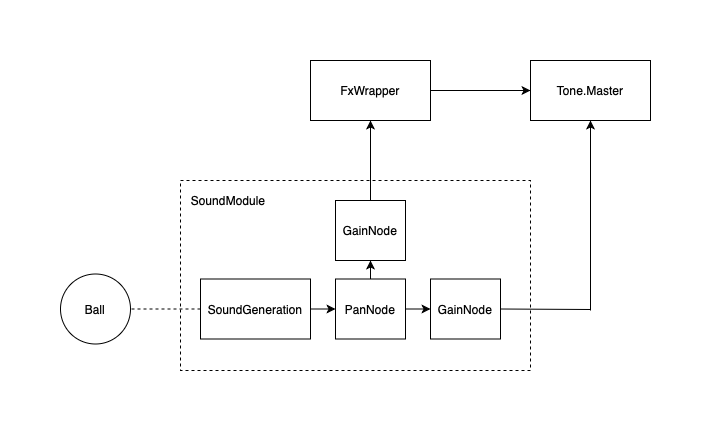

The diagram above was exported from draw.io. Its source (the exported page's mxGraphModel, read from the mxfile embedded in the PNG):
<mxGraphModel dx="655" dy="449" grid="1" gridSize="10" guides="1" tooltips="1" connect="1" arrows="1" fold="1" page="1" pageScale="1" pageWidth="1169" pageHeight="827" math="0" shadow="0">
  <root>
    <mxCell id="0" />
    <mxCell id="1" parent="0" />
    <mxCell id="xxxTvmzKNgEZC5AqSmKJ-15" value="" style="rounded=0;whiteSpace=wrap;html=1;fillColor=none;dashed=1;" vertex="1" parent="1">
      <mxGeometry x="170" y="280" width="350" height="190" as="geometry" />
    </mxCell>
    <mxCell id="xxxTvmzKNgEZC5AqSmKJ-1" value="GainNode" style="rounded=0;whiteSpace=wrap;html=1;" vertex="1" parent="1">
      <mxGeometry x="325" y="300" width="70" height="60" as="geometry" />
    </mxCell>
    <mxCell id="xxxTvmzKNgEZC5AqSmKJ-2" value="Ball" style="ellipse;whiteSpace=wrap;html=1;aspect=fixed;" vertex="1" parent="1">
      <mxGeometry x="50" y="373.5" width="70" height="70" as="geometry" />
    </mxCell>
    <mxCell id="xxxTvmzKNgEZC5AqSmKJ-3" value="FxWrapper" style="rounded=0;whiteSpace=wrap;html=1;" vertex="1" parent="1">
      <mxGeometry x="300" y="160" width="120" height="60" as="geometry" />
    </mxCell>
    <mxCell id="xxxTvmzKNgEZC5AqSmKJ-4" value="Tone.Master" style="rounded=0;whiteSpace=wrap;html=1;" vertex="1" parent="1">
      <mxGeometry x="520" y="160" width="120" height="60" as="geometry" />
    </mxCell>
    <mxCell id="xxxTvmzKNgEZC5AqSmKJ-6" value="" style="endArrow=classic;html=1;exitX=0.5;exitY=0;exitDx=0;exitDy=0;entryX=0.5;entryY=1;entryDx=0;entryDy=0;" edge="1" parent="1" source="xxxTvmzKNgEZC5AqSmKJ-1" target="xxxTvmzKNgEZC5AqSmKJ-3">
      <mxGeometry width="50" height="50" relative="1" as="geometry">
        <mxPoint x="100" y="330" as="sourcePoint" />
        <mxPoint x="150" y="280" as="targetPoint" />
      </mxGeometry>
    </mxCell>
    <mxCell id="xxxTvmzKNgEZC5AqSmKJ-11" value="" style="endArrow=none;dashed=1;html=1;entryX=1;entryY=0.5;entryDx=0;entryDy=0;exitX=0;exitY=0.5;exitDx=0;exitDy=0;" edge="1" parent="1" source="xxxTvmzKNgEZC5AqSmKJ-14" target="xxxTvmzKNgEZC5AqSmKJ-2">
      <mxGeometry width="50" height="50" relative="1" as="geometry">
        <mxPoint x="210" y="240" as="sourcePoint" />
        <mxPoint x="150" y="395" as="targetPoint" />
      </mxGeometry>
    </mxCell>
    <mxCell id="xxxTvmzKNgEZC5AqSmKJ-12" value="GainNode" style="rounded=0;whiteSpace=wrap;html=1;" vertex="1" parent="1">
      <mxGeometry x="420" y="378.5" width="70" height="60" as="geometry" />
    </mxCell>
    <mxCell id="xxxTvmzKNgEZC5AqSmKJ-13" value="PanNode" style="rounded=0;whiteSpace=wrap;html=1;" vertex="1" parent="1">
      <mxGeometry x="325" y="378.5" width="70" height="60" as="geometry" />
    </mxCell>
    <mxCell id="xxxTvmzKNgEZC5AqSmKJ-14" value="SoundGeneration" style="rounded=0;whiteSpace=wrap;html=1;" vertex="1" parent="1">
      <mxGeometry x="190" y="378.5" width="110" height="60" as="geometry" />
    </mxCell>
    <mxCell id="xxxTvmzKNgEZC5AqSmKJ-16" value="" style="endArrow=classic;html=1;exitX=1;exitY=0.5;exitDx=0;exitDy=0;entryX=0;entryY=0.5;entryDx=0;entryDy=0;" edge="1" parent="1" source="xxxTvmzKNgEZC5AqSmKJ-14" target="xxxTvmzKNgEZC5AqSmKJ-13">
      <mxGeometry width="50" height="50" relative="1" as="geometry">
        <mxPoint x="30" y="540" as="sourcePoint" />
        <mxPoint x="80" y="490" as="targetPoint" />
      </mxGeometry>
    </mxCell>
    <mxCell id="xxxTvmzKNgEZC5AqSmKJ-17" value="" style="endArrow=classic;html=1;exitX=0.5;exitY=0;exitDx=0;exitDy=0;entryX=0.5;entryY=1;entryDx=0;entryDy=0;" edge="1" parent="1" source="xxxTvmzKNgEZC5AqSmKJ-13" target="xxxTvmzKNgEZC5AqSmKJ-1">
      <mxGeometry width="50" height="50" relative="1" as="geometry">
        <mxPoint x="30" y="540" as="sourcePoint" />
        <mxPoint x="80" y="490" as="targetPoint" />
      </mxGeometry>
    </mxCell>
    <mxCell id="xxxTvmzKNgEZC5AqSmKJ-18" value="" style="endArrow=classic;html=1;exitX=1;exitY=0.5;exitDx=0;exitDy=0;entryX=0;entryY=0.5;entryDx=0;entryDy=0;" edge="1" parent="1" source="xxxTvmzKNgEZC5AqSmKJ-3" target="xxxTvmzKNgEZC5AqSmKJ-4">
      <mxGeometry width="50" height="50" relative="1" as="geometry">
        <mxPoint x="450" y="180" as="sourcePoint" />
        <mxPoint x="500" y="130" as="targetPoint" />
      </mxGeometry>
    </mxCell>
    <mxCell id="xxxTvmzKNgEZC5AqSmKJ-19" value="" style="endArrow=classic;html=1;entryX=0.5;entryY=1;entryDx=0;entryDy=0;" edge="1" parent="1" target="xxxTvmzKNgEZC5AqSmKJ-4">
      <mxGeometry width="50" height="50" relative="1" as="geometry">
        <mxPoint x="580" y="410" as="sourcePoint" />
        <mxPoint x="120" y="490" as="targetPoint" />
      </mxGeometry>
    </mxCell>
    <mxCell id="xxxTvmzKNgEZC5AqSmKJ-20" value="" style="endArrow=none;html=1;exitX=1;exitY=0.5;exitDx=0;exitDy=0;" edge="1" parent="1" source="xxxTvmzKNgEZC5AqSmKJ-12">
      <mxGeometry width="50" height="50" relative="1" as="geometry">
        <mxPoint x="70" y="540" as="sourcePoint" />
        <mxPoint x="580" y="409" as="targetPoint" />
      </mxGeometry>
    </mxCell>
    <mxCell id="xxxTvmzKNgEZC5AqSmKJ-21" value="" style="endArrow=classic;html=1;exitX=1;exitY=0.5;exitDx=0;exitDy=0;entryX=0;entryY=0.5;entryDx=0;entryDy=0;" edge="1" parent="1" source="xxxTvmzKNgEZC5AqSmKJ-13" target="xxxTvmzKNgEZC5AqSmKJ-12">
      <mxGeometry width="50" height="50" relative="1" as="geometry">
        <mxPoint x="30" y="540" as="sourcePoint" />
        <mxPoint x="80" y="490" as="targetPoint" />
      </mxGeometry>
    </mxCell>
    <mxCell id="xxxTvmzKNgEZC5AqSmKJ-22" value="SoundModule" style="text;html=1;strokeColor=none;fillColor=none;align=center;verticalAlign=middle;whiteSpace=wrap;rounded=0;dashed=1;" vertex="1" parent="1">
      <mxGeometry x="198" y="290" width="40" height="20" as="geometry" />
    </mxCell>
  </root>
</mxGraphModel>